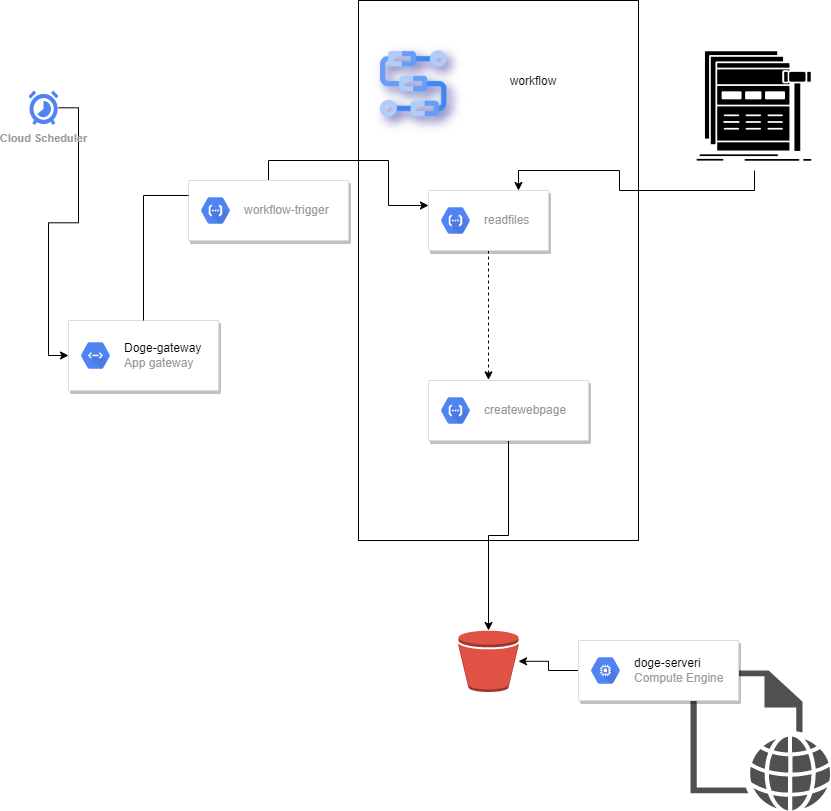

The diagram above was exported from draw.io. Its source (the exported page's mxGraphModel, read from the mxfile embedded in the PNG):
<mxGraphModel dx="1422" dy="857" grid="1" gridSize="10" guides="1" tooltips="1" connect="1" arrows="1" fold="1" page="1" pageScale="1" pageWidth="850" pageHeight="1100" math="0" shadow="0">
  <root>
    <mxCell id="0" />
    <mxCell id="1" parent="0" />
    <mxCell id="f6VaN2WMdTs-m5f33BrV-16" value="" style="rounded=0;whiteSpace=wrap;html=1;" parent="1" vertex="1">
      <mxGeometry x="370" y="30" width="280" height="540" as="geometry" />
    </mxCell>
    <mxCell id="aov0xnOM0u3eCH_hppQz-3" style="edgeStyle=orthogonalEdgeStyle;rounded=0;orthogonalLoop=1;jettySize=auto;html=1;entryX=0;entryY=0.5;entryDx=0;entryDy=0;" edge="1" parent="1" source="f6VaN2WMdTs-m5f33BrV-1" target="f6VaN2WMdTs-m5f33BrV-10">
      <mxGeometry relative="1" as="geometry">
        <mxPoint x="140" y="230" as="targetPoint" />
      </mxGeometry>
    </mxCell>
    <mxCell id="f6VaN2WMdTs-m5f33BrV-1" value="Cloud Scheduler" style="html=1;fillColor=#5184F3;strokeColor=none;verticalAlign=top;labelPosition=center;verticalLabelPosition=bottom;align=center;fontSize=11;fontStyle=1;fontColor=#999999;shape=mxgraph.gcp2.cloud_scheduler" parent="1" vertex="1">
      <mxGeometry x="40" y="120" width="30" height="34.5" as="geometry" />
    </mxCell>
    <mxCell id="f6VaN2WMdTs-m5f33BrV-25" style="edgeStyle=orthogonalEdgeStyle;rounded=0;orthogonalLoop=1;jettySize=auto;html=1;exitX=0.5;exitY=1;exitDx=0;exitDy=0;entryX=0.5;entryY=0;entryDx=0;entryDy=0;entryPerimeter=0;" parent="1" source="f6VaN2WMdTs-m5f33BrV-2" target="f6VaN2WMdTs-m5f33BrV-24" edge="1">
      <mxGeometry relative="1" as="geometry" />
    </mxCell>
    <mxCell id="f6VaN2WMdTs-m5f33BrV-2" value="" style="strokeColor=#dddddd;shadow=1;strokeWidth=1;rounded=1;absoluteArcSize=1;arcSize=2;" parent="1" vertex="1">
      <mxGeometry x="440" y="410" width="160" height="60" as="geometry" />
    </mxCell>
    <mxCell id="f6VaN2WMdTs-m5f33BrV-3" value="createwebpage" style="sketch=0;dashed=0;connectable=0;html=1;fillColor=#5184F3;strokeColor=none;shape=mxgraph.gcp2.hexIcon;prIcon=cloud_functions;part=1;labelPosition=right;verticalLabelPosition=middle;align=left;verticalAlign=middle;spacingLeft=5;fontColor=#999999;fontSize=12;" parent="f6VaN2WMdTs-m5f33BrV-2" vertex="1">
      <mxGeometry y="0.5" width="44" height="39" relative="1" as="geometry">
        <mxPoint x="5" y="-19.5" as="offset" />
      </mxGeometry>
    </mxCell>
    <mxCell id="f6VaN2WMdTs-m5f33BrV-21" style="edgeStyle=orthogonalEdgeStyle;rounded=0;orthogonalLoop=1;jettySize=auto;html=1;exitX=0.5;exitY=1;exitDx=0;exitDy=0;entryX=0.5;entryY=0.16;entryDx=0;entryDy=0;entryPerimeter=0;dashed=1;" parent="1" source="f6VaN2WMdTs-m5f33BrV-4" edge="1">
      <mxGeometry relative="1" as="geometry">
        <mxPoint x="500" y="409.3599999999999" as="targetPoint" />
      </mxGeometry>
    </mxCell>
    <mxCell id="f6VaN2WMdTs-m5f33BrV-4" value="" style="strokeColor=#dddddd;shadow=1;strokeWidth=1;rounded=1;absoluteArcSize=1;arcSize=2;" parent="1" vertex="1">
      <mxGeometry x="440" y="220" width="120" height="60" as="geometry" />
    </mxCell>
    <mxCell id="f6VaN2WMdTs-m5f33BrV-5" value="readfiles" style="sketch=0;dashed=0;connectable=0;html=1;fillColor=#5184F3;strokeColor=none;shape=mxgraph.gcp2.hexIcon;prIcon=cloud_functions;part=1;labelPosition=right;verticalLabelPosition=middle;align=left;verticalAlign=middle;spacingLeft=5;fontColor=#999999;fontSize=12;" parent="f6VaN2WMdTs-m5f33BrV-4" vertex="1">
      <mxGeometry y="0.5" width="44" height="39" relative="1" as="geometry">
        <mxPoint x="5" y="-19.5" as="offset" />
      </mxGeometry>
    </mxCell>
    <mxCell id="f6VaN2WMdTs-m5f33BrV-6" value="" style="sketch=0;pointerEvents=1;shadow=0;dashed=0;html=1;strokeColor=none;fillColor=#505050;labelPosition=center;verticalLabelPosition=bottom;verticalAlign=top;outlineConnect=0;align=center;shape=mxgraph.office.concepts.web_page;" parent="1" vertex="1">
      <mxGeometry x="702" y="700" width="140" height="140" as="geometry" />
    </mxCell>
    <mxCell id="f6VaN2WMdTs-m5f33BrV-8" style="edgeStyle=orthogonalEdgeStyle;rounded=0;orthogonalLoop=1;jettySize=auto;html=1;exitX=0.5;exitY=1;exitDx=0;exitDy=0;entryX=0.75;entryY=0;entryDx=0;entryDy=0;" parent="1" source="f6VaN2WMdTs-m5f33BrV-7" target="f6VaN2WMdTs-m5f33BrV-4" edge="1">
      <mxGeometry relative="1" as="geometry" />
    </mxCell>
    <mxCell id="f6VaN2WMdTs-m5f33BrV-7" value="" style="shape=image;html=1;verticalAlign=top;verticalLabelPosition=bottom;labelBackgroundColor=#ffffff;imageAspect=0;aspect=fixed;image=https://cdn2.iconfinder.com/data/icons/web-development-and-studio/512/657_Internet_page_web_webpage_wireframe-128.png" parent="1" vertex="1">
      <mxGeometry x="702" y="72" width="128" height="128" as="geometry" />
    </mxCell>
    <mxCell id="f6VaN2WMdTs-m5f33BrV-12" style="edgeStyle=orthogonalEdgeStyle;rounded=0;orthogonalLoop=1;jettySize=auto;html=1;exitX=0.5;exitY=0;exitDx=0;exitDy=0;entryX=0;entryY=0.25;entryDx=0;entryDy=0;startArrow=none;" parent="1" source="aov0xnOM0u3eCH_hppQz-5" target="f6VaN2WMdTs-m5f33BrV-4" edge="1">
      <mxGeometry relative="1" as="geometry" />
    </mxCell>
    <mxCell id="f6VaN2WMdTs-m5f33BrV-10" value="" style="strokeColor=#dddddd;shadow=1;strokeWidth=1;rounded=1;absoluteArcSize=1;arcSize=2;" parent="1" vertex="1">
      <mxGeometry x="80" y="350" width="150" height="70" as="geometry" />
    </mxCell>
    <mxCell id="f6VaN2WMdTs-m5f33BrV-11" value="&lt;font color=&quot;#000000&quot;&gt;Doge-gateway&lt;/font&gt;&lt;br&gt;App gateway" style="sketch=0;dashed=0;connectable=0;html=1;fillColor=#5184F3;strokeColor=none;shape=mxgraph.gcp2.hexIcon;prIcon=cloud_endpoints;part=1;labelPosition=right;verticalLabelPosition=middle;align=left;verticalAlign=middle;spacingLeft=5;fontColor=#999999;fontSize=12;" parent="f6VaN2WMdTs-m5f33BrV-10" vertex="1">
      <mxGeometry y="0.5" width="44" height="39" relative="1" as="geometry">
        <mxPoint x="5" y="-19.5" as="offset" />
      </mxGeometry>
    </mxCell>
    <mxCell id="f6VaN2WMdTs-m5f33BrV-17" value="" style="shape=image;verticalLabelPosition=bottom;labelBackgroundColor=#ffffff;verticalAlign=top;aspect=fixed;imageAspect=0;image=data:image/png,(base64 omitted: 13336 chars);" parent="1" vertex="1">
      <mxGeometry x="382" y="70" width="99.36" height="100" as="geometry" />
    </mxCell>
    <mxCell id="f6VaN2WMdTs-m5f33BrV-24" value="" style="outlineConnect=0;dashed=0;verticalLabelPosition=bottom;verticalAlign=top;align=center;html=1;shape=mxgraph.aws3.bucket;fillColor=#E05243;gradientColor=none;" parent="1" vertex="1">
      <mxGeometry x="470" y="660" width="60" height="61.5" as="geometry" />
    </mxCell>
    <mxCell id="f6VaN2WMdTs-m5f33BrV-32" value="workflow" style="text;html=1;strokeColor=none;fillColor=none;align=center;verticalAlign=middle;whiteSpace=wrap;rounded=0;" parent="1" vertex="1">
      <mxGeometry x="470" y="85.5" width="150" height="50" as="geometry" />
    </mxCell>
    <mxCell id="aov0xnOM0u3eCH_hppQz-5" value="" style="strokeColor=#dddddd;shadow=1;strokeWidth=1;rounded=1;absoluteArcSize=1;arcSize=2;" vertex="1" parent="1">
      <mxGeometry x="200" y="210" width="160" height="60" as="geometry" />
    </mxCell>
    <mxCell id="aov0xnOM0u3eCH_hppQz-6" value="workflow-trigger" style="sketch=0;dashed=0;connectable=0;html=1;fillColor=#5184F3;strokeColor=none;shape=mxgraph.gcp2.hexIcon;prIcon=cloud_functions;part=1;labelPosition=right;verticalLabelPosition=middle;align=left;verticalAlign=middle;spacingLeft=5;fontColor=#999999;fontSize=12;" vertex="1" parent="aov0xnOM0u3eCH_hppQz-5">
      <mxGeometry y="0.5" width="44" height="39" relative="1" as="geometry">
        <mxPoint x="5" y="-19.5" as="offset" />
      </mxGeometry>
    </mxCell>
    <mxCell id="aov0xnOM0u3eCH_hppQz-7" value="" style="edgeStyle=orthogonalEdgeStyle;rounded=0;orthogonalLoop=1;jettySize=auto;html=1;exitX=0.5;exitY=0;exitDx=0;exitDy=0;entryX=0;entryY=0.25;entryDx=0;entryDy=0;endArrow=none;" edge="1" parent="1" source="f6VaN2WMdTs-m5f33BrV-10" target="aov0xnOM0u3eCH_hppQz-5">
      <mxGeometry relative="1" as="geometry">
        <mxPoint x="155" y="350" as="sourcePoint" />
        <mxPoint x="440" y="235" as="targetPoint" />
      </mxGeometry>
    </mxCell>
    <mxCell id="aov0xnOM0u3eCH_hppQz-10" style="edgeStyle=orthogonalEdgeStyle;rounded=0;orthogonalLoop=1;jettySize=auto;html=1;" edge="1" parent="1" source="aov0xnOM0u3eCH_hppQz-8" target="f6VaN2WMdTs-m5f33BrV-24">
      <mxGeometry relative="1" as="geometry" />
    </mxCell>
    <mxCell id="aov0xnOM0u3eCH_hppQz-8" value="" style="strokeColor=#dddddd;shadow=1;strokeWidth=1;rounded=1;absoluteArcSize=1;arcSize=2;" vertex="1" parent="1">
      <mxGeometry x="590" y="670" width="160" height="60" as="geometry" />
    </mxCell>
    <mxCell id="aov0xnOM0u3eCH_hppQz-9" value="&lt;font color=&quot;#000000&quot;&gt;doge-serveri&lt;/font&gt;&lt;br&gt;Compute Engine" style="sketch=0;dashed=0;connectable=0;html=1;fillColor=#5184F3;strokeColor=none;shape=mxgraph.gcp2.hexIcon;prIcon=compute_engine;part=1;labelPosition=right;verticalLabelPosition=middle;align=left;verticalAlign=middle;spacingLeft=5;fontColor=#999999;fontSize=12;" vertex="1" parent="aov0xnOM0u3eCH_hppQz-8">
      <mxGeometry y="0.5" width="44" height="39" relative="1" as="geometry">
        <mxPoint x="5" y="-19.5" as="offset" />
      </mxGeometry>
    </mxCell>
  </root>
</mxGraphModel>